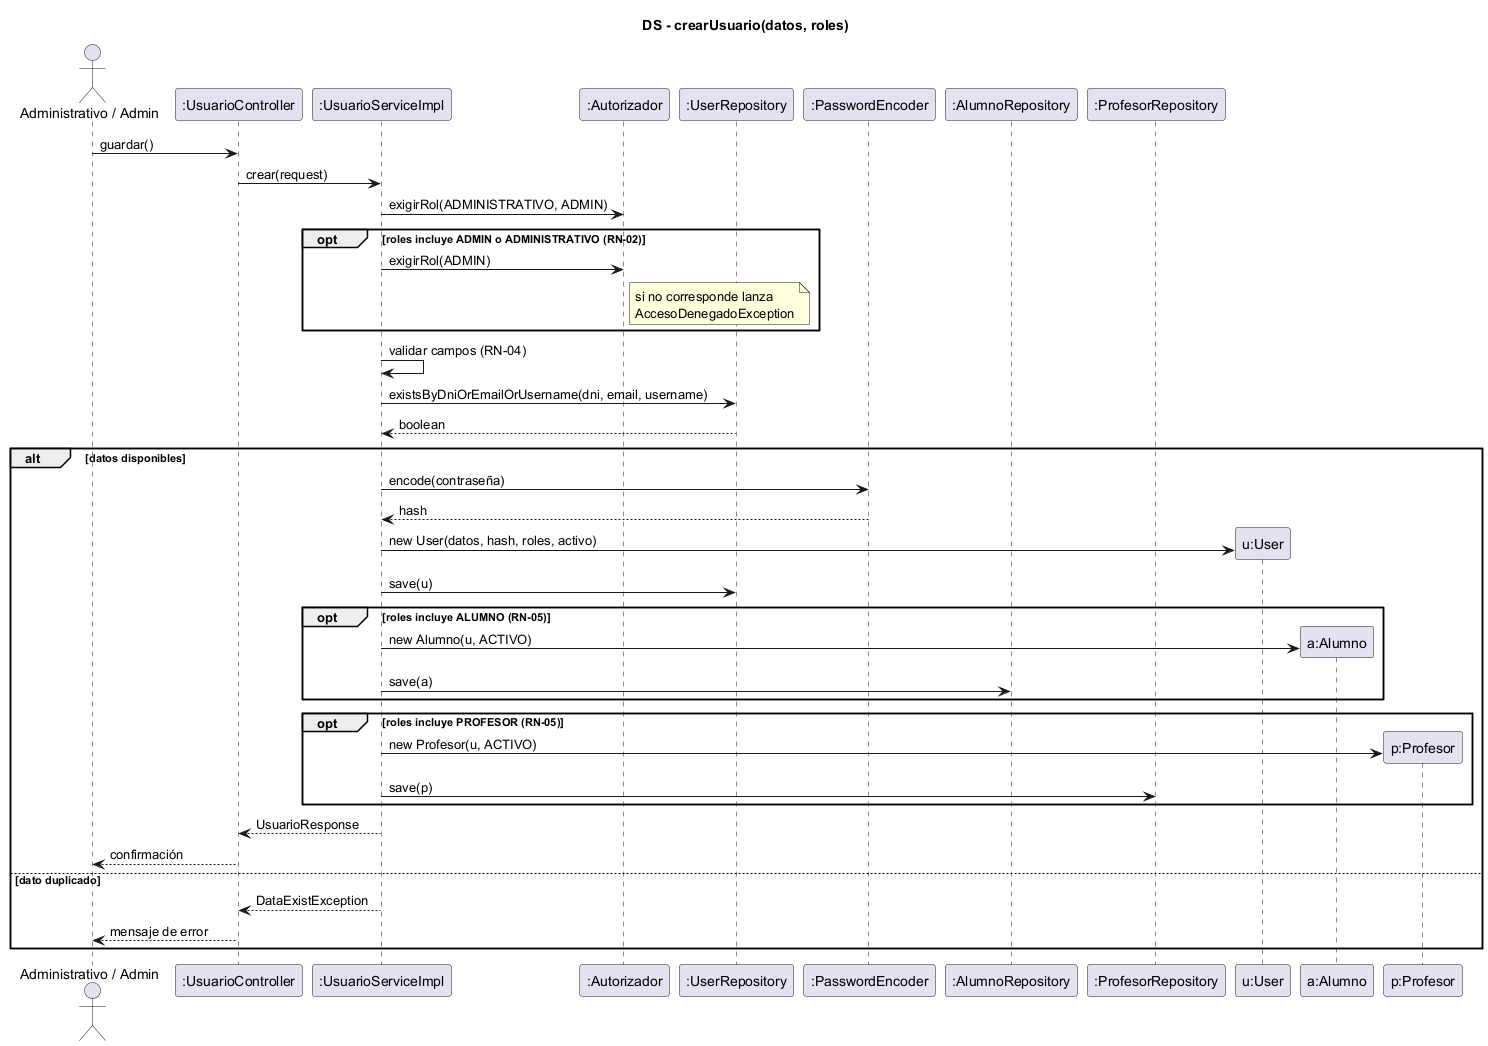

The diagram above was rendered by PlantUML. Its source (embedded in the PNG):
@startuml ds-crear-usuario
skinparam shadowing false
title DS - crearUsuario(datos, roles)
actor "Administrativo / Admin" as Act
participant ":UsuarioController" as C
participant ":UsuarioServiceImpl" as S
participant ":Autorizador" as AU
participant ":UserRepository" as UR
participant ":PasswordEncoder" as PE
participant ":AlumnoRepository" as AR
participant ":ProfesorRepository" as PR

Act -> C : guardar()
C -> S : crear(request)
S -> AU : exigirRol(ADMINISTRATIVO, ADMIN)
opt roles incluye ADMIN o ADMINISTRATIVO (RN-02)
  S -> AU : exigirRol(ADMIN)
  note right of AU : si no corresponde lanza\nAccesoDenegadoException
end
S -> S : validar campos (RN-04)
S -> UR : existsByDniOrEmailOrUsername(dni, email, username)
UR --> S : boolean
alt datos disponibles
  S -> PE : encode(contraseña)
  PE --> S : hash
  create participant "u:User" as U
  S -> U : new User(datos, hash, roles, activo)
  S -> UR : save(u)
  opt roles incluye ALUMNO (RN-05)
    create participant "a:Alumno" as A
    S -> A : new Alumno(u, ACTIVO)
    S -> AR : save(a)
  end
  opt roles incluye PROFESOR (RN-05)
    create participant "p:Profesor" as P
    S -> P : new Profesor(u, ACTIVO)
    S -> PR : save(p)
  end
  S --> C : UsuarioResponse
  C --> Act : confirmación
else dato duplicado
  S --> C : DataExistException
  C --> Act : mensaje de error
end
@enduml